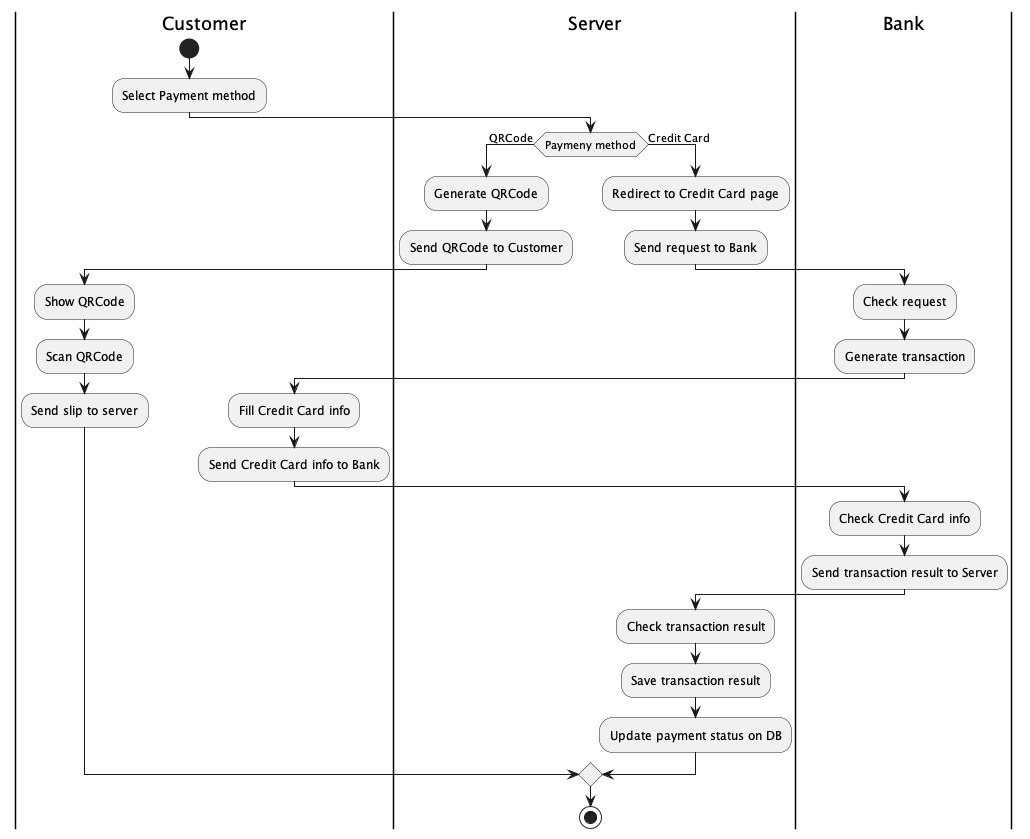

The diagram above was rendered by PlantUML. Its source (embedded in the PNG):
@startuml
|Customer|
start
:Select Payment method;
|Server|
if (Paymeny method) is (QRCode) then
	|Server|
	:Generate QRCode;
	:Send QRCode to Customer;
	|Customer|
	:Show QRCode;
	:Scan QRCode;
	:Send slip to server;
else (Credit Card)
	|Server|
	:Redirect to Credit Card page;
	:Send request to Bank;
	|Bank|
	:Check request;
	:Generate transaction;
	|Customer|
	:Fill Credit Card info;
	:Send Credit Card info to Bank;
	|Bank|
	:Check Credit Card info;
	:Send transaction result to Server;
	|Server|
	:Check transaction result;
	:Save transaction result;
	:Update payment status on DB;
endif
stop
@enduml